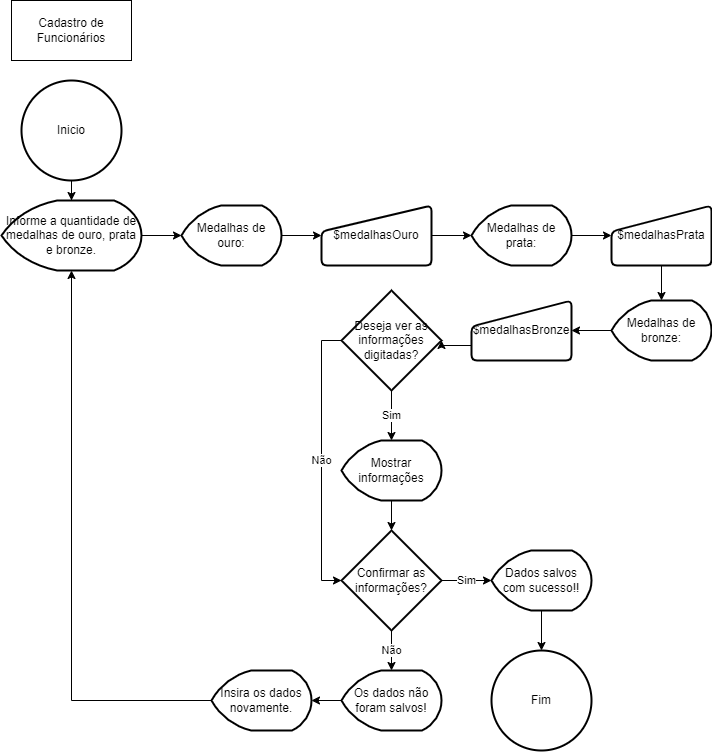

The diagram above was exported from draw.io. Its source (the exported page's mxGraphModel, read from the mxfile embedded in the PNG):
<mxGraphModel dx="868" dy="450" grid="1" gridSize="10" guides="1" tooltips="1" connect="1" arrows="1" fold="1" page="1" pageScale="1" pageWidth="827" pageHeight="1169" math="0" shadow="0">
  <root>
    <mxCell id="0" />
    <mxCell id="1" parent="0" />
    <mxCell id="MrBPWU2uZ7uu7qUHTx20-1" value="Cadastro de Funcionários" style="rounded=0;whiteSpace=wrap;html=1;" parent="1" vertex="1">
      <mxGeometry x="20" y="20" width="120" height="60" as="geometry" />
    </mxCell>
    <mxCell id="MrBPWU2uZ7uu7qUHTx20-3" style="edgeStyle=orthogonalEdgeStyle;rounded=0;orthogonalLoop=1;jettySize=auto;html=1;exitX=0.5;exitY=1;exitDx=0;exitDy=0;exitPerimeter=0;" parent="1" source="MrBPWU2uZ7uu7qUHTx20-2" target="MrBPWU2uZ7uu7qUHTx20-4" edge="1">
      <mxGeometry relative="1" as="geometry">
        <mxPoint x="80" y="230" as="targetPoint" />
      </mxGeometry>
    </mxCell>
    <mxCell id="MrBPWU2uZ7uu7qUHTx20-2" value="Inicio" style="strokeWidth=2;html=1;shape=mxgraph.flowchart.start_2;whiteSpace=wrap;" parent="1" vertex="1">
      <mxGeometry x="30" y="100" width="100" height="100" as="geometry" />
    </mxCell>
    <mxCell id="Pydk_vhyNi_E0abJbCLD-2" style="edgeStyle=orthogonalEdgeStyle;rounded=0;orthogonalLoop=1;jettySize=auto;html=1;exitX=1;exitY=0.5;exitDx=0;exitDy=0;exitPerimeter=0;entryX=0;entryY=0.5;entryDx=0;entryDy=0;entryPerimeter=0;" edge="1" parent="1" source="MrBPWU2uZ7uu7qUHTx20-4" target="MrBPWU2uZ7uu7qUHTx20-8">
      <mxGeometry relative="1" as="geometry" />
    </mxCell>
    <mxCell id="MrBPWU2uZ7uu7qUHTx20-4" value="Informe a quantidade de medalhas de ouro, prata e bronze." style="strokeWidth=2;html=1;shape=mxgraph.flowchart.display;whiteSpace=wrap;" parent="1" vertex="1">
      <mxGeometry x="10" y="220" width="140" height="70" as="geometry" />
    </mxCell>
    <mxCell id="MrBPWU2uZ7uu7qUHTx20-9" style="edgeStyle=orthogonalEdgeStyle;rounded=0;orthogonalLoop=1;jettySize=auto;html=1;exitX=1;exitY=0.5;exitDx=0;exitDy=0;exitPerimeter=0;" parent="1" source="MrBPWU2uZ7uu7qUHTx20-8" target="MrBPWU2uZ7uu7qUHTx20-10" edge="1">
      <mxGeometry relative="1" as="geometry">
        <mxPoint x="420" y="260" as="targetPoint" />
      </mxGeometry>
    </mxCell>
    <mxCell id="MrBPWU2uZ7uu7qUHTx20-8" value="Medalhas de ouro:" style="strokeWidth=2;html=1;shape=mxgraph.flowchart.display;whiteSpace=wrap;" parent="1" vertex="1">
      <mxGeometry x="190" y="225" width="100" height="60" as="geometry" />
    </mxCell>
    <mxCell id="MrBPWU2uZ7uu7qUHTx20-11" style="edgeStyle=orthogonalEdgeStyle;rounded=0;orthogonalLoop=1;jettySize=auto;html=1;exitX=1;exitY=0.5;exitDx=0;exitDy=0;" parent="1" source="MrBPWU2uZ7uu7qUHTx20-10" target="MrBPWU2uZ7uu7qUHTx20-12" edge="1">
      <mxGeometry relative="1" as="geometry">
        <mxPoint x="560" y="260" as="targetPoint" />
      </mxGeometry>
    </mxCell>
    <mxCell id="MrBPWU2uZ7uu7qUHTx20-10" value="$medalhasOuro" style="html=1;strokeWidth=2;shape=manualInput;whiteSpace=wrap;rounded=1;size=26;arcSize=11;" parent="1" vertex="1">
      <mxGeometry x="330" y="225" width="110" height="60" as="geometry" />
    </mxCell>
    <mxCell id="MrBPWU2uZ7uu7qUHTx20-13" style="edgeStyle=orthogonalEdgeStyle;rounded=0;orthogonalLoop=1;jettySize=auto;html=1;exitX=1;exitY=0.5;exitDx=0;exitDy=0;exitPerimeter=0;" parent="1" source="MrBPWU2uZ7uu7qUHTx20-12" target="-_kbx9a6OGMdfLEeHwsH-1" edge="1">
      <mxGeometry relative="1" as="geometry">
        <mxPoint x="690" y="260" as="targetPoint" />
      </mxGeometry>
    </mxCell>
    <mxCell id="MrBPWU2uZ7uu7qUHTx20-12" value="Medalhas de prata:" style="strokeWidth=2;html=1;shape=mxgraph.flowchart.display;whiteSpace=wrap;" parent="1" vertex="1">
      <mxGeometry x="480" y="225" width="100" height="60" as="geometry" />
    </mxCell>
    <mxCell id="-_kbx9a6OGMdfLEeHwsH-5" value="Sim" style="edgeStyle=orthogonalEdgeStyle;rounded=0;orthogonalLoop=1;jettySize=auto;html=1;exitX=0.5;exitY=1;exitDx=0;exitDy=0;exitPerimeter=0;entryX=0.5;entryY=0;entryDx=0;entryDy=0;entryPerimeter=0;" parent="1" source="MrBPWU2uZ7uu7qUHTx20-48" target="MrBPWU2uZ7uu7qUHTx20-71" edge="1">
      <mxGeometry relative="1" as="geometry">
        <mxPoint x="740" y="500" as="targetPoint" />
      </mxGeometry>
    </mxCell>
    <mxCell id="Pydk_vhyNi_E0abJbCLD-10" value="Não" style="edgeStyle=orthogonalEdgeStyle;rounded=0;orthogonalLoop=1;jettySize=auto;html=1;exitX=0;exitY=0.5;exitDx=0;exitDy=0;exitPerimeter=0;entryX=0;entryY=0.5;entryDx=0;entryDy=0;entryPerimeter=0;" edge="1" parent="1" source="MrBPWU2uZ7uu7qUHTx20-48" target="MrBPWU2uZ7uu7qUHTx20-51">
      <mxGeometry relative="1" as="geometry">
        <mxPoint x="310" y="360" as="targetPoint" />
      </mxGeometry>
    </mxCell>
    <mxCell id="MrBPWU2uZ7uu7qUHTx20-48" value="Deseja ver as informações digitadas?" style="strokeWidth=2;html=1;shape=mxgraph.flowchart.decision;whiteSpace=wrap;" parent="1" vertex="1">
      <mxGeometry x="350" y="310" width="100" height="100" as="geometry" />
    </mxCell>
    <mxCell id="Pydk_vhyNi_E0abJbCLD-11" value="Sim" style="edgeStyle=orthogonalEdgeStyle;rounded=0;orthogonalLoop=1;jettySize=auto;html=1;exitX=1;exitY=0.5;exitDx=0;exitDy=0;exitPerimeter=0;entryX=0;entryY=0.5;entryDx=0;entryDy=0;entryPerimeter=0;" edge="1" parent="1" source="MrBPWU2uZ7uu7qUHTx20-51" target="-_kbx9a6OGMdfLEeHwsH-9">
      <mxGeometry relative="1" as="geometry">
        <mxPoint x="510" y="600" as="targetPoint" />
      </mxGeometry>
    </mxCell>
    <mxCell id="Pydk_vhyNi_E0abJbCLD-12" value="Não" style="edgeStyle=orthogonalEdgeStyle;rounded=0;orthogonalLoop=1;jettySize=auto;html=1;exitX=0.5;exitY=1;exitDx=0;exitDy=0;exitPerimeter=0;entryX=0.5;entryY=0;entryDx=0;entryDy=0;entryPerimeter=0;" edge="1" parent="1" source="MrBPWU2uZ7uu7qUHTx20-51" target="MrBPWU2uZ7uu7qUHTx20-53">
      <mxGeometry relative="1" as="geometry">
        <mxPoint x="400" y="690" as="targetPoint" />
      </mxGeometry>
    </mxCell>
    <mxCell id="MrBPWU2uZ7uu7qUHTx20-51" value="Confirmar as informações?" style="strokeWidth=2;html=1;shape=mxgraph.flowchart.decision;whiteSpace=wrap;" parent="1" vertex="1">
      <mxGeometry x="350" y="550" width="100" height="100" as="geometry" />
    </mxCell>
    <mxCell id="Pydk_vhyNi_E0abJbCLD-13" style="edgeStyle=orthogonalEdgeStyle;rounded=0;orthogonalLoop=1;jettySize=auto;html=1;exitX=0;exitY=0.5;exitDx=0;exitDy=0;exitPerimeter=0;entryX=1;entryY=0.5;entryDx=0;entryDy=0;entryPerimeter=0;" edge="1" parent="1" source="MrBPWU2uZ7uu7qUHTx20-53" target="MrBPWU2uZ7uu7qUHTx20-55">
      <mxGeometry relative="1" as="geometry" />
    </mxCell>
    <mxCell id="MrBPWU2uZ7uu7qUHTx20-53" value="Os dados não foram salvos!" style="strokeWidth=2;html=1;shape=mxgraph.flowchart.display;whiteSpace=wrap;" parent="1" vertex="1">
      <mxGeometry x="350" y="690" width="100" height="60" as="geometry" />
    </mxCell>
    <mxCell id="Pydk_vhyNi_E0abJbCLD-14" style="edgeStyle=orthogonalEdgeStyle;rounded=0;orthogonalLoop=1;jettySize=auto;html=1;exitX=0;exitY=0.5;exitDx=0;exitDy=0;exitPerimeter=0;entryX=0.5;entryY=1;entryDx=0;entryDy=0;entryPerimeter=0;" edge="1" parent="1" source="MrBPWU2uZ7uu7qUHTx20-55" target="MrBPWU2uZ7uu7qUHTx20-4">
      <mxGeometry relative="1" as="geometry" />
    </mxCell>
    <mxCell id="MrBPWU2uZ7uu7qUHTx20-55" value="Insira os dados novamente." style="strokeWidth=2;html=1;shape=mxgraph.flowchart.display;whiteSpace=wrap;" parent="1" vertex="1">
      <mxGeometry x="220" y="690" width="100" height="60" as="geometry" />
    </mxCell>
    <mxCell id="Pydk_vhyNi_E0abJbCLD-9" style="edgeStyle=orthogonalEdgeStyle;rounded=0;orthogonalLoop=1;jettySize=auto;html=1;exitX=0.5;exitY=1;exitDx=0;exitDy=0;exitPerimeter=0;entryX=0.5;entryY=0;entryDx=0;entryDy=0;entryPerimeter=0;" edge="1" parent="1" source="MrBPWU2uZ7uu7qUHTx20-71" target="MrBPWU2uZ7uu7qUHTx20-51">
      <mxGeometry relative="1" as="geometry" />
    </mxCell>
    <mxCell id="MrBPWU2uZ7uu7qUHTx20-71" value="Mostrar&lt;br&gt;informações" style="strokeWidth=2;html=1;shape=mxgraph.flowchart.display;whiteSpace=wrap;" parent="1" vertex="1">
      <mxGeometry x="350" y="460" width="100" height="60" as="geometry" />
    </mxCell>
    <mxCell id="MrBPWU2uZ7uu7qUHTx20-74" value="Fim" style="strokeWidth=2;html=1;shape=mxgraph.flowchart.start_2;whiteSpace=wrap;" parent="1" vertex="1">
      <mxGeometry x="500" y="670" width="100" height="100" as="geometry" />
    </mxCell>
    <mxCell id="Pydk_vhyNi_E0abJbCLD-3" style="edgeStyle=orthogonalEdgeStyle;rounded=0;orthogonalLoop=1;jettySize=auto;html=1;exitX=0.5;exitY=1;exitDx=0;exitDy=0;" edge="1" parent="1" source="-_kbx9a6OGMdfLEeHwsH-1" target="Pydk_vhyNi_E0abJbCLD-4">
      <mxGeometry relative="1" as="geometry">
        <mxPoint x="670" y="330" as="targetPoint" />
      </mxGeometry>
    </mxCell>
    <mxCell id="-_kbx9a6OGMdfLEeHwsH-1" value="$medalhasPrata" style="html=1;strokeWidth=2;shape=manualInput;whiteSpace=wrap;rounded=1;size=26;arcSize=11;" parent="1" vertex="1">
      <mxGeometry x="620" y="225" width="100" height="60" as="geometry" />
    </mxCell>
    <mxCell id="-_kbx9a6OGMdfLEeHwsH-10" style="edgeStyle=orthogonalEdgeStyle;rounded=0;orthogonalLoop=1;jettySize=auto;html=1;exitX=0.5;exitY=1;exitDx=0;exitDy=0;exitPerimeter=0;entryX=0.5;entryY=0;entryDx=0;entryDy=0;entryPerimeter=0;" parent="1" source="-_kbx9a6OGMdfLEeHwsH-9" target="MrBPWU2uZ7uu7qUHTx20-74" edge="1">
      <mxGeometry relative="1" as="geometry" />
    </mxCell>
    <mxCell id="-_kbx9a6OGMdfLEeHwsH-9" value="Dados salvos com sucesso!!" style="strokeWidth=2;html=1;shape=mxgraph.flowchart.display;whiteSpace=wrap;" parent="1" vertex="1">
      <mxGeometry x="500" y="570" width="100" height="60" as="geometry" />
    </mxCell>
    <mxCell id="Pydk_vhyNi_E0abJbCLD-5" style="edgeStyle=orthogonalEdgeStyle;rounded=0;orthogonalLoop=1;jettySize=auto;html=1;exitX=0;exitY=0.5;exitDx=0;exitDy=0;exitPerimeter=0;" edge="1" parent="1" source="Pydk_vhyNi_E0abJbCLD-4" target="Pydk_vhyNi_E0abJbCLD-6">
      <mxGeometry relative="1" as="geometry">
        <mxPoint x="580" y="350" as="targetPoint" />
      </mxGeometry>
    </mxCell>
    <mxCell id="Pydk_vhyNi_E0abJbCLD-4" value="Medalhas de bronze:" style="strokeWidth=2;html=1;shape=mxgraph.flowchart.display;whiteSpace=wrap;" vertex="1" parent="1">
      <mxGeometry x="620" y="320" width="100" height="60" as="geometry" />
    </mxCell>
    <mxCell id="Pydk_vhyNi_E0abJbCLD-7" style="edgeStyle=orthogonalEdgeStyle;rounded=0;orthogonalLoop=1;jettySize=auto;html=1;exitX=0;exitY=0.75;exitDx=0;exitDy=0;entryX=1;entryY=0.5;entryDx=0;entryDy=0;entryPerimeter=0;" edge="1" parent="1" source="Pydk_vhyNi_E0abJbCLD-6" target="MrBPWU2uZ7uu7qUHTx20-48">
      <mxGeometry relative="1" as="geometry" />
    </mxCell>
    <mxCell id="Pydk_vhyNi_E0abJbCLD-6" value="$medalhasBronze" style="html=1;strokeWidth=2;shape=manualInput;whiteSpace=wrap;rounded=1;size=26;arcSize=11;" vertex="1" parent="1">
      <mxGeometry x="480" y="320" width="100" height="60" as="geometry" />
    </mxCell>
  </root>
</mxGraphModel>